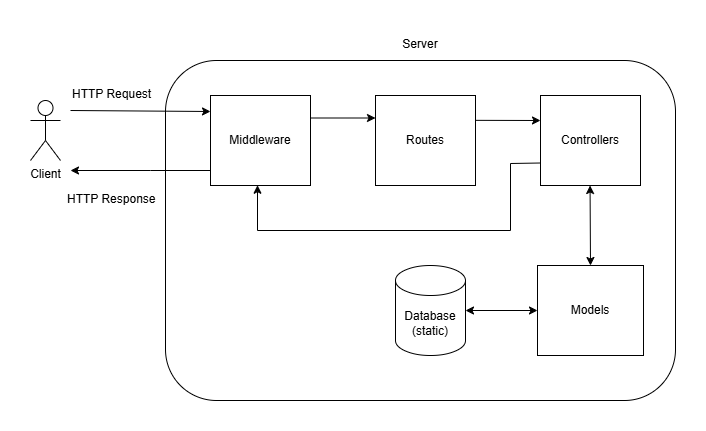

The diagram above was exported from draw.io. Its source (the exported page's mxGraphModel, read from the mxfile embedded in the PNG):
<mxGraphModel dx="1860" dy="891" grid="1" gridSize="10" guides="1" tooltips="1" connect="1" arrows="1" fold="1" page="1" pageScale="1" pageWidth="1169" pageHeight="827" math="0" shadow="0">
  <root>
    <mxCell id="0" />
    <mxCell id="1" parent="0" />
    <mxCell id="T_ytviPw6bZJMCehbK6d-8" value="" style="rounded=1;whiteSpace=wrap;html=1;" vertex="1" parent="1">
      <mxGeometry x="355" y="140" width="510" height="340" as="geometry" />
    </mxCell>
    <mxCell id="T_ytviPw6bZJMCehbK6d-2" value="Client" style="shape=umlActor;verticalLabelPosition=bottom;verticalAlign=top;html=1;outlineConnect=0;" vertex="1" parent="1">
      <mxGeometry x="220" y="180" width="30" height="60" as="geometry" />
    </mxCell>
    <mxCell id="T_ytviPw6bZJMCehbK6d-4" value="" style="endArrow=classic;html=1;rounded=0;" edge="1" parent="1">
      <mxGeometry width="50" height="50" relative="1" as="geometry">
        <mxPoint x="400" y="250" as="sourcePoint" />
        <mxPoint x="260" y="250" as="targetPoint" />
        <Array as="points">
          <mxPoint x="340" y="250" />
        </Array>
      </mxGeometry>
    </mxCell>
    <mxCell id="T_ytviPw6bZJMCehbK6d-3" value="" style="endArrow=classic;html=1;rounded=0;exitX=0;exitY=0.75;exitDx=0;exitDy=0;" edge="1" parent="1" source="T_ytviPw6bZJMCehbK6d-15">
      <mxGeometry width="50" height="50" relative="1" as="geometry">
        <mxPoint x="300" y="190" as="sourcePoint" />
        <mxPoint x="400" y="191" as="targetPoint" />
      </mxGeometry>
    </mxCell>
    <mxCell id="T_ytviPw6bZJMCehbK6d-9" value="Middleware" style="rounded=0;whiteSpace=wrap;html=1;" vertex="1" parent="1">
      <mxGeometry x="400" y="175" width="100" height="90" as="geometry" />
    </mxCell>
    <mxCell id="T_ytviPw6bZJMCehbK6d-10" value="Routes" style="rounded=0;whiteSpace=wrap;html=1;" vertex="1" parent="1">
      <mxGeometry x="565" y="175" width="100" height="90" as="geometry" />
    </mxCell>
    <mxCell id="T_ytviPw6bZJMCehbK6d-11" value="Controllers" style="rounded=0;whiteSpace=wrap;html=1;" vertex="1" parent="1">
      <mxGeometry x="730" y="175" width="100" height="90" as="geometry" />
    </mxCell>
    <mxCell id="T_ytviPw6bZJMCehbK6d-12" value="Models" style="rounded=0;whiteSpace=wrap;html=1;" vertex="1" parent="1">
      <mxGeometry x="727" y="345" width="106" height="90" as="geometry" />
    </mxCell>
    <mxCell id="T_ytviPw6bZJMCehbK6d-14" value="Database (static)" style="shape=cylinder3;whiteSpace=wrap;html=1;boundedLbl=1;backgroundOutline=1;size=15;" vertex="1" parent="1">
      <mxGeometry x="585" y="345" width="70" height="90" as="geometry" />
    </mxCell>
    <mxCell id="T_ytviPw6bZJMCehbK6d-15" value="&lt;div style=&quot;text-align: center;&quot;&gt;&lt;span style=&quot;background-color: initial;&quot;&gt;HTTP Request&lt;/span&gt;&lt;/div&gt;" style="text;whiteSpace=wrap;html=1;" vertex="1" parent="1">
      <mxGeometry x="260" y="160" width="90" height="40" as="geometry" />
    </mxCell>
    <mxCell id="T_ytviPw6bZJMCehbK6d-16" value="&lt;div style=&quot;text-align: center;&quot;&gt;&lt;span style=&quot;background-color: initial;&quot;&gt;HTTP Response&lt;/span&gt;&lt;/div&gt;" style="text;whiteSpace=wrap;html=1;" vertex="1" parent="1">
      <mxGeometry x="255" y="265" width="100" height="40" as="geometry" />
    </mxCell>
    <mxCell id="T_ytviPw6bZJMCehbK6d-17" value="&lt;div style=&quot;&quot;&gt;Server&lt;/div&gt;" style="text;whiteSpace=wrap;html=1;align=center;" vertex="1" parent="1">
      <mxGeometry x="565" y="110" width="90" height="40" as="geometry" />
    </mxCell>
    <mxCell id="T_ytviPw6bZJMCehbK6d-18" value="" style="endArrow=classic;html=1;rounded=0;exitX=1;exitY=0.25;exitDx=0;exitDy=0;entryX=0;entryY=0.25;entryDx=0;entryDy=0;" edge="1" parent="1" source="T_ytviPw6bZJMCehbK6d-9" target="T_ytviPw6bZJMCehbK6d-10">
      <mxGeometry width="50" height="50" relative="1" as="geometry">
        <mxPoint x="610" y="330" as="sourcePoint" />
        <mxPoint x="660" y="280" as="targetPoint" />
      </mxGeometry>
    </mxCell>
    <mxCell id="T_ytviPw6bZJMCehbK6d-21" value="" style="endArrow=classic;html=1;rounded=0;exitX=0.999;exitY=0.276;exitDx=0;exitDy=0;exitPerimeter=0;" edge="1" parent="1" source="T_ytviPw6bZJMCehbK6d-10">
      <mxGeometry width="50" height="50" relative="1" as="geometry">
        <mxPoint x="670" y="200" as="sourcePoint" />
        <mxPoint x="730" y="200" as="targetPoint" />
      </mxGeometry>
    </mxCell>
    <mxCell id="T_ytviPw6bZJMCehbK6d-22" value="" style="endArrow=classic;startArrow=classic;html=1;rounded=0;entryX=0.5;entryY=0;entryDx=0;entryDy=0;" edge="1" parent="1" target="T_ytviPw6bZJMCehbK6d-12">
      <mxGeometry width="50" height="50" relative="1" as="geometry">
        <mxPoint x="779.55" y="265" as="sourcePoint" />
        <mxPoint x="780" y="340" as="targetPoint" />
      </mxGeometry>
    </mxCell>
    <mxCell id="T_ytviPw6bZJMCehbK6d-23" value="" style="endArrow=classic;startArrow=classic;html=1;rounded=0;entryX=0;entryY=0.5;entryDx=0;entryDy=0;exitX=1;exitY=0.5;exitDx=0;exitDy=0;exitPerimeter=0;" edge="1" parent="1" source="T_ytviPw6bZJMCehbK6d-14" target="T_ytviPw6bZJMCehbK6d-12">
      <mxGeometry width="50" height="50" relative="1" as="geometry">
        <mxPoint x="789.55" y="275" as="sourcePoint" />
        <mxPoint x="790" y="355" as="targetPoint" />
      </mxGeometry>
    </mxCell>
    <mxCell id="T_ytviPw6bZJMCehbK6d-25" value="" style="endArrow=classic;html=1;rounded=0;exitX=0;exitY=0.75;exitDx=0;exitDy=0;entryX=0.47;entryY=0.997;entryDx=0;entryDy=0;entryPerimeter=0;" edge="1" parent="1" source="T_ytviPw6bZJMCehbK6d-11" target="T_ytviPw6bZJMCehbK6d-9">
      <mxGeometry width="50" height="50" relative="1" as="geometry">
        <mxPoint x="554" y="305" as="sourcePoint" />
        <mxPoint x="614" y="305" as="targetPoint" />
        <Array as="points">
          <mxPoint x="700" y="243" />
          <mxPoint x="700" y="310" />
          <mxPoint x="447" y="310" />
        </Array>
      </mxGeometry>
    </mxCell>
  </root>
</mxGraphModel>